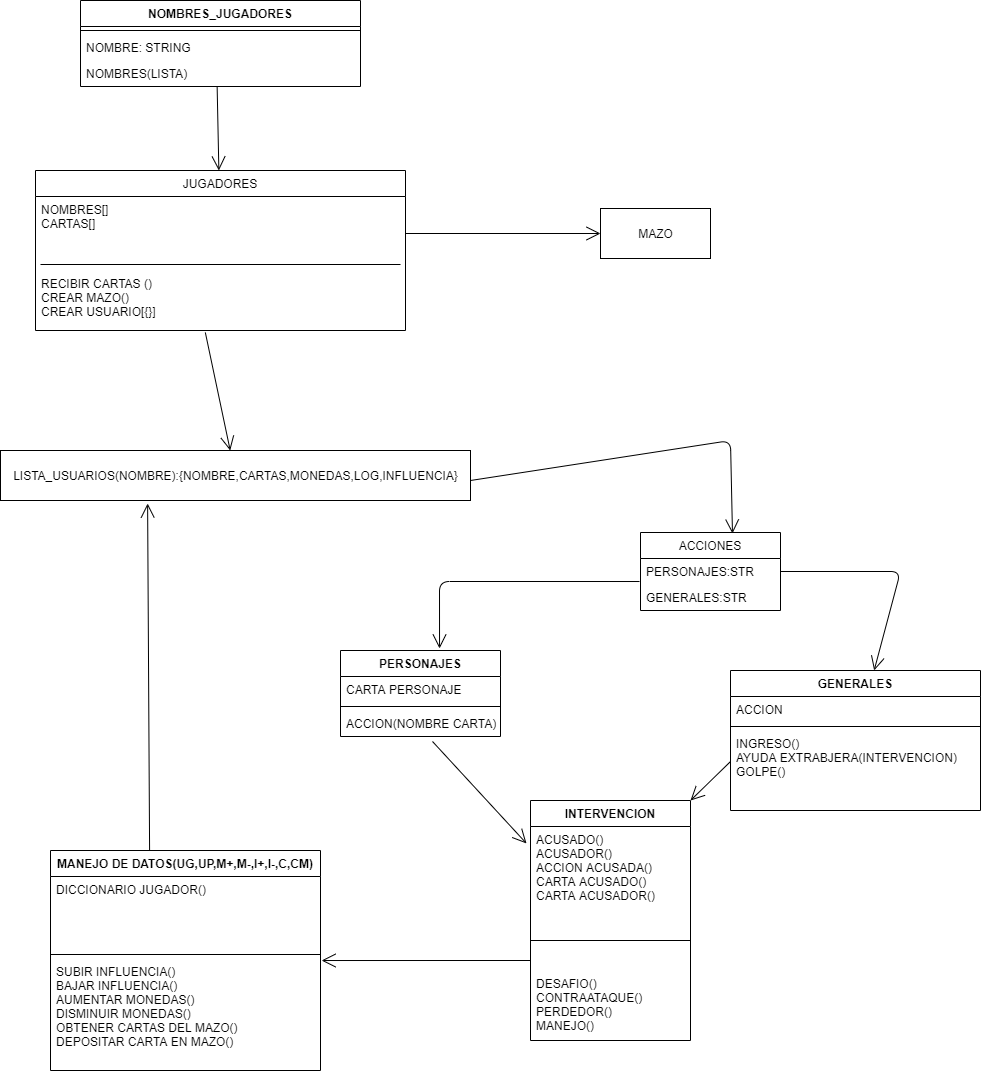

The diagram above was exported from draw.io. Its source (the exported page's mxGraphModel, read from the mxfile embedded in the PNG):
<mxGraphModel dx="1422" dy="832" grid="1" gridSize="10" guides="1" tooltips="1" connect="1" arrows="1" fold="1" page="1" pageScale="1" pageWidth="827" pageHeight="1169" math="0" shadow="0">
  <root>
    <mxCell id="0" />
    <mxCell id="1" parent="0" />
    <mxCell id="vtVqrHnYQTQ43PuP3JO9-1" value="NOMBRES_JUGADORES" style="swimlane;fontStyle=1;align=center;verticalAlign=top;childLayout=stackLayout;horizontal=1;startSize=26;horizontalStack=0;resizeParent=1;resizeParentMax=0;resizeLast=0;collapsible=1;marginBottom=0;" vertex="1" parent="1">
      <mxGeometry x="90" width="280" height="86" as="geometry" />
    </mxCell>
    <mxCell id="vtVqrHnYQTQ43PuP3JO9-3" value="" style="line;strokeWidth=1;fillColor=none;align=left;verticalAlign=middle;spacingTop=-1;spacingLeft=3;spacingRight=3;rotatable=0;labelPosition=right;points=[];portConstraint=eastwest;" vertex="1" parent="vtVqrHnYQTQ43PuP3JO9-1">
      <mxGeometry y="26" width="280" height="8" as="geometry" />
    </mxCell>
    <mxCell id="vtVqrHnYQTQ43PuP3JO9-2" value="NOMBRE: STRING" style="text;strokeColor=none;fillColor=none;align=left;verticalAlign=top;spacingLeft=4;spacingRight=4;overflow=hidden;rotatable=0;points=[[0,0.5],[1,0.5]];portConstraint=eastwest;" vertex="1" parent="vtVqrHnYQTQ43PuP3JO9-1">
      <mxGeometry y="34" width="280" height="26" as="geometry" />
    </mxCell>
    <mxCell id="vtVqrHnYQTQ43PuP3JO9-4" value="NOMBRES(LISTA)" style="text;strokeColor=none;fillColor=none;align=left;verticalAlign=top;spacingLeft=4;spacingRight=4;overflow=hidden;rotatable=0;points=[[0,0.5],[1,0.5]];portConstraint=eastwest;" vertex="1" parent="vtVqrHnYQTQ43PuP3JO9-1">
      <mxGeometry y="60" width="280" height="26" as="geometry" />
    </mxCell>
    <mxCell id="vtVqrHnYQTQ43PuP3JO9-9" value="MAZO" style="html=1;" vertex="1" parent="1">
      <mxGeometry x="610" y="208" width="110" height="50" as="geometry" />
    </mxCell>
    <mxCell id="vtVqrHnYQTQ43PuP3JO9-12" value="JUGADORES" style="swimlane;fontStyle=0;childLayout=stackLayout;horizontal=1;startSize=26;fillColor=none;horizontalStack=0;resizeParent=1;resizeParentMax=0;resizeLast=0;collapsible=1;marginBottom=0;" vertex="1" parent="1">
      <mxGeometry x="45" y="170" width="370" height="160" as="geometry" />
    </mxCell>
    <mxCell id="vtVqrHnYQTQ43PuP3JO9-13" value="NOMBRES[]&#10;CARTAS[]" style="text;strokeColor=none;fillColor=none;align=left;verticalAlign=top;spacingLeft=4;spacingRight=4;overflow=hidden;rotatable=0;points=[[0,0.5],[1,0.5]];portConstraint=eastwest;" vertex="1" parent="vtVqrHnYQTQ43PuP3JO9-12">
      <mxGeometry y="26" width="370" height="74" as="geometry" />
    </mxCell>
    <mxCell id="vtVqrHnYQTQ43PuP3JO9-14" value="RECIBIR CARTAS ()&#10;CREAR MAZO()&#10;CREAR USUARIO[{}]" style="text;strokeColor=none;fillColor=none;align=left;verticalAlign=top;spacingLeft=4;spacingRight=4;overflow=hidden;rotatable=0;points=[[0,0.5],[1,0.5]];portConstraint=eastwest;" vertex="1" parent="vtVqrHnYQTQ43PuP3JO9-12">
      <mxGeometry y="100" width="370" height="60" as="geometry" />
    </mxCell>
    <mxCell id="vtVqrHnYQTQ43PuP3JO9-16" value="" style="endArrow=open;endFill=1;endSize=12;html=1;exitX=0.488;exitY=1;exitDx=0;exitDy=0;exitPerimeter=0;" edge="1" parent="1" source="vtVqrHnYQTQ43PuP3JO9-4" target="vtVqrHnYQTQ43PuP3JO9-12">
      <mxGeometry width="160" relative="1" as="geometry">
        <mxPoint x="350" y="360" as="sourcePoint" />
        <mxPoint x="510" y="360" as="targetPoint" />
      </mxGeometry>
    </mxCell>
    <mxCell id="vtVqrHnYQTQ43PuP3JO9-18" value="" style="endArrow=open;endFill=1;endSize=12;html=1;entryX=0;entryY=0.5;entryDx=0;entryDy=0;exitX=1;exitY=0.5;exitDx=0;exitDy=0;" edge="1" parent="1" source="vtVqrHnYQTQ43PuP3JO9-13" target="vtVqrHnYQTQ43PuP3JO9-9">
      <mxGeometry width="160" relative="1" as="geometry">
        <mxPoint x="260" y="260" as="sourcePoint" />
        <mxPoint x="510" y="360" as="targetPoint" />
      </mxGeometry>
    </mxCell>
    <mxCell id="vtVqrHnYQTQ43PuP3JO9-21" value="ACCIONES" style="swimlane;fontStyle=0;childLayout=stackLayout;horizontal=1;startSize=26;fillColor=none;horizontalStack=0;resizeParent=1;resizeParentMax=0;resizeLast=0;collapsible=1;marginBottom=0;" vertex="1" parent="1">
      <mxGeometry x="650" y="532" width="140" height="78" as="geometry" />
    </mxCell>
    <mxCell id="vtVqrHnYQTQ43PuP3JO9-22" value="PERSONAJES:STR" style="text;strokeColor=none;fillColor=none;align=left;verticalAlign=top;spacingLeft=4;spacingRight=4;overflow=hidden;rotatable=0;points=[[0,0.5],[1,0.5]];portConstraint=eastwest;" vertex="1" parent="vtVqrHnYQTQ43PuP3JO9-21">
      <mxGeometry y="26" width="140" height="26" as="geometry" />
    </mxCell>
    <mxCell id="vtVqrHnYQTQ43PuP3JO9-23" value="GENERALES:STR" style="text;strokeColor=none;fillColor=none;align=left;verticalAlign=top;spacingLeft=4;spacingRight=4;overflow=hidden;rotatable=0;points=[[0,0.5],[1,0.5]];portConstraint=eastwest;" vertex="1" parent="vtVqrHnYQTQ43PuP3JO9-21">
      <mxGeometry y="52" width="140" height="26" as="geometry" />
    </mxCell>
    <mxCell id="vtVqrHnYQTQ43PuP3JO9-27" value="&lt;span style=&quot;text-align: left&quot;&gt;LISTA_USUARIOS(NOMBRE):{NOMBRE,CARTAS,MONEDAS,LOG,INFLUENCIA}&lt;/span&gt;" style="html=1;" vertex="1" parent="1">
      <mxGeometry x="10" y="450" width="470" height="50" as="geometry" />
    </mxCell>
    <mxCell id="vtVqrHnYQTQ43PuP3JO9-28" value="" style="line;strokeWidth=1;fillColor=none;align=left;verticalAlign=middle;spacingTop=-1;spacingLeft=3;spacingRight=3;rotatable=0;labelPosition=right;points=[];portConstraint=eastwest;" vertex="1" parent="1">
      <mxGeometry x="50" y="260" width="360" height="8" as="geometry" />
    </mxCell>
    <mxCell id="vtVqrHnYQTQ43PuP3JO9-30" value="" style="endArrow=open;endFill=1;endSize=12;html=1;exitX=0.459;exitY=1.033;exitDx=0;exitDy=0;exitPerimeter=0;" edge="1" parent="1" source="vtVqrHnYQTQ43PuP3JO9-14" target="vtVqrHnYQTQ43PuP3JO9-27">
      <mxGeometry width="160" relative="1" as="geometry">
        <mxPoint x="150" y="550" as="sourcePoint" />
        <mxPoint x="310" y="550" as="targetPoint" />
      </mxGeometry>
    </mxCell>
    <mxCell id="vtVqrHnYQTQ43PuP3JO9-36" value="" style="endArrow=open;endFill=1;endSize=12;html=1;exitX=-0.007;exitY=0.885;exitDx=0;exitDy=0;exitPerimeter=0;entryX=0.619;entryY=-0.023;entryDx=0;entryDy=0;entryPerimeter=0;" edge="1" parent="1" source="vtVqrHnYQTQ43PuP3JO9-22" target="vtVqrHnYQTQ43PuP3JO9-42">
      <mxGeometry width="160" relative="1" as="geometry">
        <mxPoint x="350" y="570" as="sourcePoint" />
        <mxPoint x="540" y="610" as="targetPoint" />
        <Array as="points">
          <mxPoint x="449" y="581" />
        </Array>
      </mxGeometry>
    </mxCell>
    <mxCell id="vtVqrHnYQTQ43PuP3JO9-37" value="" style="endArrow=open;endFill=1;endSize=12;html=1;exitX=1;exitY=0.5;exitDx=0;exitDy=0;" edge="1" parent="1" source="vtVqrHnYQTQ43PuP3JO9-22" target="vtVqrHnYQTQ43PuP3JO9-38">
      <mxGeometry width="160" relative="1" as="geometry">
        <mxPoint x="969.02" y="520.01" as="sourcePoint" />
        <mxPoint x="920" y="600" as="targetPoint" />
        <Array as="points">
          <mxPoint x="910" y="571" />
        </Array>
      </mxGeometry>
    </mxCell>
    <mxCell id="vtVqrHnYQTQ43PuP3JO9-38" value="GENERALES" style="swimlane;fontStyle=1;align=center;verticalAlign=top;childLayout=stackLayout;horizontal=1;startSize=26;horizontalStack=0;resizeParent=1;resizeParentMax=0;resizeLast=0;collapsible=1;marginBottom=0;" vertex="1" parent="1">
      <mxGeometry x="740" y="670" width="250" height="140" as="geometry" />
    </mxCell>
    <mxCell id="vtVqrHnYQTQ43PuP3JO9-39" value="ACCION" style="text;strokeColor=none;fillColor=none;align=left;verticalAlign=top;spacingLeft=4;spacingRight=4;overflow=hidden;rotatable=0;points=[[0,0.5],[1,0.5]];portConstraint=eastwest;" vertex="1" parent="vtVqrHnYQTQ43PuP3JO9-38">
      <mxGeometry y="26" width="250" height="26" as="geometry" />
    </mxCell>
    <mxCell id="vtVqrHnYQTQ43PuP3JO9-40" value="" style="line;strokeWidth=1;fillColor=none;align=left;verticalAlign=middle;spacingTop=-1;spacingLeft=3;spacingRight=3;rotatable=0;labelPosition=right;points=[];portConstraint=eastwest;" vertex="1" parent="vtVqrHnYQTQ43PuP3JO9-38">
      <mxGeometry y="52" width="250" height="8" as="geometry" />
    </mxCell>
    <mxCell id="vtVqrHnYQTQ43PuP3JO9-41" value="INGRESO()&#10;AYUDA EXTRABJERA(INTERVENCION)&#10;GOLPE()" style="text;strokeColor=none;fillColor=none;align=left;verticalAlign=top;spacingLeft=4;spacingRight=4;overflow=hidden;rotatable=0;points=[[0,0.5],[1,0.5]];portConstraint=eastwest;" vertex="1" parent="vtVqrHnYQTQ43PuP3JO9-38">
      <mxGeometry y="60" width="250" height="80" as="geometry" />
    </mxCell>
    <mxCell id="vtVqrHnYQTQ43PuP3JO9-42" value="PERSONAJES" style="swimlane;fontStyle=1;align=center;verticalAlign=top;childLayout=stackLayout;horizontal=1;startSize=26;horizontalStack=0;resizeParent=1;resizeParentMax=0;resizeLast=0;collapsible=1;marginBottom=0;" vertex="1" parent="1">
      <mxGeometry x="350" y="650" width="160" height="86" as="geometry" />
    </mxCell>
    <mxCell id="vtVqrHnYQTQ43PuP3JO9-43" value="CARTA PERSONAJE" style="text;strokeColor=none;fillColor=none;align=left;verticalAlign=top;spacingLeft=4;spacingRight=4;overflow=hidden;rotatable=0;points=[[0,0.5],[1,0.5]];portConstraint=eastwest;" vertex="1" parent="vtVqrHnYQTQ43PuP3JO9-42">
      <mxGeometry y="26" width="160" height="26" as="geometry" />
    </mxCell>
    <mxCell id="vtVqrHnYQTQ43PuP3JO9-44" value="" style="line;strokeWidth=1;fillColor=none;align=left;verticalAlign=middle;spacingTop=-1;spacingLeft=3;spacingRight=3;rotatable=0;labelPosition=right;points=[];portConstraint=eastwest;" vertex="1" parent="vtVqrHnYQTQ43PuP3JO9-42">
      <mxGeometry y="52" width="160" height="8" as="geometry" />
    </mxCell>
    <mxCell id="vtVqrHnYQTQ43PuP3JO9-45" value="ACCION(NOMBRE CARTA)" style="text;strokeColor=none;fillColor=none;align=left;verticalAlign=top;spacingLeft=4;spacingRight=4;overflow=hidden;rotatable=0;points=[[0,0.5],[1,0.5]];portConstraint=eastwest;" vertex="1" parent="vtVqrHnYQTQ43PuP3JO9-42">
      <mxGeometry y="60" width="160" height="26" as="geometry" />
    </mxCell>
    <mxCell id="vtVqrHnYQTQ43PuP3JO9-47" value="INTERVENCION" style="swimlane;fontStyle=1;align=center;verticalAlign=top;childLayout=stackLayout;horizontal=1;startSize=26;horizontalStack=0;resizeParent=1;resizeParentMax=0;resizeLast=0;collapsible=1;marginBottom=0;" vertex="1" parent="1">
      <mxGeometry x="540" y="800" width="160" height="240" as="geometry" />
    </mxCell>
    <mxCell id="vtVqrHnYQTQ43PuP3JO9-48" value="ACUSADO()&#10;ACUSADOR()&#10;ACCION ACUSADA()&#10;CARTA ACUSADO()&#10;CARTA ACUSADOR()&#10;" style="text;strokeColor=none;fillColor=none;align=left;verticalAlign=top;spacingLeft=4;spacingRight=4;overflow=hidden;rotatable=0;points=[[0,0.5],[1,0.5]];portConstraint=eastwest;" vertex="1" parent="vtVqrHnYQTQ43PuP3JO9-47">
      <mxGeometry y="26" width="160" height="84" as="geometry" />
    </mxCell>
    <mxCell id="vtVqrHnYQTQ43PuP3JO9-49" value="" style="line;strokeWidth=1;fillColor=none;align=left;verticalAlign=middle;spacingTop=-1;spacingLeft=3;spacingRight=3;rotatable=0;labelPosition=right;points=[];portConstraint=eastwest;" vertex="1" parent="vtVqrHnYQTQ43PuP3JO9-47">
      <mxGeometry y="110" width="160" height="60" as="geometry" />
    </mxCell>
    <mxCell id="vtVqrHnYQTQ43PuP3JO9-50" value="DESAFIO()&#10;CONTRAATAQUE()&#10;PERDEDOR()&#10;MANEJO()" style="text;strokeColor=none;fillColor=none;align=left;verticalAlign=top;spacingLeft=4;spacingRight=4;overflow=hidden;rotatable=0;points=[[0,0.5],[1,0.5]];portConstraint=eastwest;" vertex="1" parent="vtVqrHnYQTQ43PuP3JO9-47">
      <mxGeometry y="170" width="160" height="70" as="geometry" />
    </mxCell>
    <mxCell id="vtVqrHnYQTQ43PuP3JO9-54" value="" style="endArrow=open;endFill=1;endSize=12;html=1;entryX=-0.025;entryY=0.202;entryDx=0;entryDy=0;entryPerimeter=0;exitX=0.575;exitY=1.192;exitDx=0;exitDy=0;exitPerimeter=0;" edge="1" parent="1" source="vtVqrHnYQTQ43PuP3JO9-45" target="vtVqrHnYQTQ43PuP3JO9-48">
      <mxGeometry width="160" relative="1" as="geometry">
        <mxPoint x="550" y="800" as="sourcePoint" />
        <mxPoint x="540" y="770" as="targetPoint" />
      </mxGeometry>
    </mxCell>
    <mxCell id="vtVqrHnYQTQ43PuP3JO9-55" value="" style="endArrow=open;endFill=1;endSize=12;html=1;exitX=0;exitY=0.388;exitDx=0;exitDy=0;exitPerimeter=0;entryX=1;entryY=0;entryDx=0;entryDy=0;" edge="1" parent="1" source="vtVqrHnYQTQ43PuP3JO9-41" target="vtVqrHnYQTQ43PuP3JO9-47">
      <mxGeometry width="160" relative="1" as="geometry">
        <mxPoint x="670" y="670" as="sourcePoint" />
        <mxPoint x="790" y="730" as="targetPoint" />
      </mxGeometry>
    </mxCell>
    <mxCell id="vtVqrHnYQTQ43PuP3JO9-56" value="" style="endArrow=open;endFill=1;endSize=12;html=1;entryX=0.657;entryY=0.013;entryDx=0;entryDy=0;entryPerimeter=0;" edge="1" parent="1" target="vtVqrHnYQTQ43PuP3JO9-21">
      <mxGeometry width="160" relative="1" as="geometry">
        <mxPoint x="480" y="480" as="sourcePoint" />
        <mxPoint x="740" y="480" as="targetPoint" />
        <Array as="points">
          <mxPoint x="740" y="440" />
        </Array>
      </mxGeometry>
    </mxCell>
    <mxCell id="vtVqrHnYQTQ43PuP3JO9-57" value="MANEJO DE DATOS(UG,UP,M+,M-,I+,I-,C,CM)" style="swimlane;fontStyle=1;align=center;verticalAlign=top;childLayout=stackLayout;horizontal=1;startSize=26;horizontalStack=0;resizeParent=1;resizeParentMax=0;resizeLast=0;collapsible=1;marginBottom=0;" vertex="1" parent="1">
      <mxGeometry x="60" y="850" width="270" height="220" as="geometry" />
    </mxCell>
    <mxCell id="vtVqrHnYQTQ43PuP3JO9-58" value="DICCIONARIO JUGADOR()" style="text;strokeColor=none;fillColor=none;align=left;verticalAlign=top;spacingLeft=4;spacingRight=4;overflow=hidden;rotatable=0;points=[[0,0.5],[1,0.5]];portConstraint=eastwest;" vertex="1" parent="vtVqrHnYQTQ43PuP3JO9-57">
      <mxGeometry y="26" width="270" height="74" as="geometry" />
    </mxCell>
    <mxCell id="vtVqrHnYQTQ43PuP3JO9-59" value="" style="line;strokeWidth=1;fillColor=none;align=left;verticalAlign=middle;spacingTop=-1;spacingLeft=3;spacingRight=3;rotatable=0;labelPosition=right;points=[];portConstraint=eastwest;" vertex="1" parent="vtVqrHnYQTQ43PuP3JO9-57">
      <mxGeometry y="100" width="270" height="8" as="geometry" />
    </mxCell>
    <mxCell id="vtVqrHnYQTQ43PuP3JO9-60" value="SUBIR INFLUENCIA()&#10;BAJAR INFLUENCIA()&#10;AUMENTAR MONEDAS()&#10;DISMINUIR MONEDAS()&#10;OBTENER CARTAS DEL MAZO()&#10;DEPOSITAR CARTA EN MAZO()" style="text;strokeColor=none;fillColor=none;align=left;verticalAlign=top;spacingLeft=4;spacingRight=4;overflow=hidden;rotatable=0;points=[[0,0.5],[1,0.5]];portConstraint=eastwest;" vertex="1" parent="vtVqrHnYQTQ43PuP3JO9-57">
      <mxGeometry y="108" width="270" height="112" as="geometry" />
    </mxCell>
    <mxCell id="vtVqrHnYQTQ43PuP3JO9-61" value="" style="endArrow=open;endFill=1;endSize=12;html=1;entryX=0.313;entryY=1.06;entryDx=0;entryDy=0;entryPerimeter=0;exitX=0.367;exitY=0;exitDx=0;exitDy=0;exitPerimeter=0;" edge="1" parent="1" source="vtVqrHnYQTQ43PuP3JO9-57" target="vtVqrHnYQTQ43PuP3JO9-27">
      <mxGeometry width="160" relative="1" as="geometry">
        <mxPoint x="150" y="830" as="sourcePoint" />
        <mxPoint x="310" y="830" as="targetPoint" />
      </mxGeometry>
    </mxCell>
    <mxCell id="vtVqrHnYQTQ43PuP3JO9-62" value="" style="endArrow=open;endFill=1;endSize=12;html=1;entryX=1.004;entryY=0.018;entryDx=0;entryDy=0;entryPerimeter=0;" edge="1" parent="1" target="vtVqrHnYQTQ43PuP3JO9-60">
      <mxGeometry width="160" relative="1" as="geometry">
        <mxPoint x="540" y="960" as="sourcePoint" />
        <mxPoint x="530" y="959.5" as="targetPoint" />
      </mxGeometry>
    </mxCell>
  </root>
</mxGraphModel>